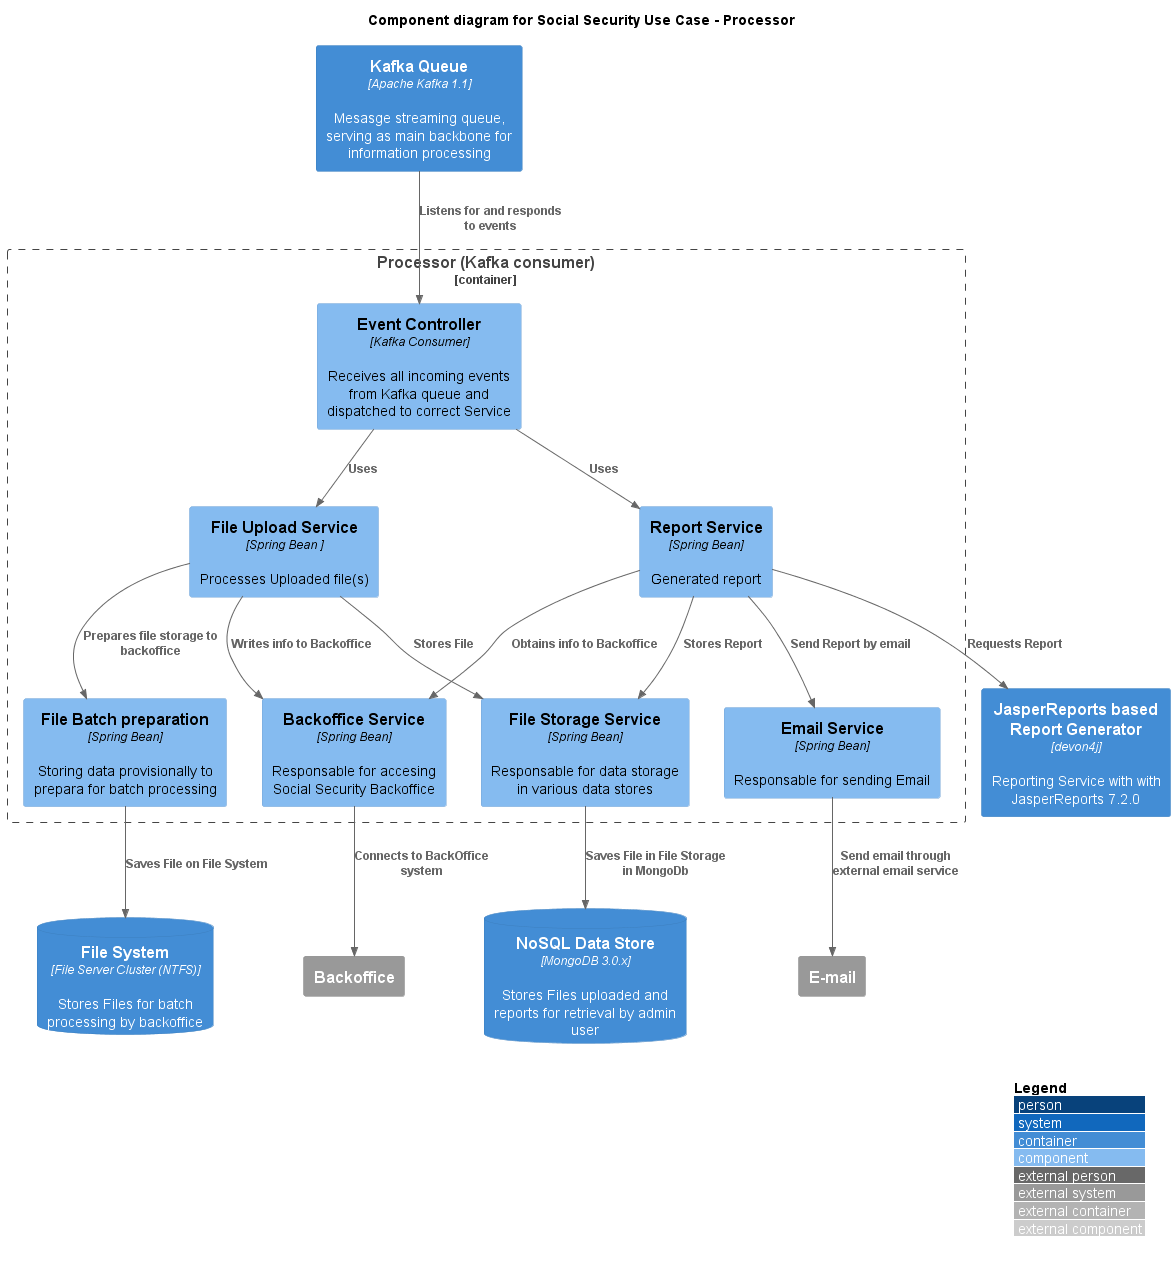

The diagram above was rendered by PlantUML. Its source (embedded in the PNG):
@startuml
!includeurl https://raw.githubusercontent.com/RicardoNiepel/C4-PlantUML/master/C4_Component.puml
' uncomment the following line and comment the first to use locally
' !include C4_Component.puml

LAYOUT_WITH_LEGEND()

title Component diagram for Social Security Use Case - Processor

Container(queue, "Kafka Queue", "Apache Kafka 1.1", "Mesasge streaming queue, serving as main backbone for information processing")
Container(reportgen, "JasperReports based Report Generator", "devon4j", "Reporting Service with with JasperReports 7.2.0")

ContainerDb(filesystem, "File System", "File Server Cluster (NTFS)", "Stores Files for batch processing by backoffice")
ContainerDb(docstore, "NoSQL Data Store", "MongoDB 3.0.x", "Stores Files uploaded and reports for retrieval by admin user")

System_Ext(email, "E-mail")
System_Ext(backoffice, "Backoffice")

Container_Boundary(api, "Processor (Kafka consumer)") {
    Component(consumer, "Event Controller", "Kafka Consumer", "Receives all incoming events from Kafka queue and dispatched to correct Service")
    Component(fileupload, "File Upload Service", "Spring Bean ", "Processes Uploaded file(s)")
    Component(report, "Report Service", "Spring Bean", "Generated report")
    Component(docstorage1, "File Storage Service", "Spring Bean", "Responsable for data storage in various data stores")
    Component(docstorage2, "File Batch preparation", "Spring Bean", "Storing data provisionally to prepara for batch processing")
    Component(emailservice, "Email Service", "Spring Bean", "Responsable for sending Email")
    Component(backofficeservice, "Backoffice Service", "Spring Bean", "Responsable for accesing Social Security Backoffice")

    Rel(consumer, fileupload, "Uses")
    Rel(consumer, report, "Uses")

    Rel(report, docstorage1, "Stores Report")
    Rel(report, emailservice, "Send Report by email")
    Rel(report, backofficeservice, "Obtains info to Backoffice")

    Rel(fileupload, docstorage1, "Stores File")
    Rel(fileupload, docstorage2, "Prepares file storage to backoffice")
    Rel(fileupload, backofficeservice, "Writes info to Backoffice")
}

Rel(queue, consumer, "Listens for and responds to events")
Rel(report, reportgen, "Requests Report")
Rel(docstorage1, docstore, "Saves File in File Storage in MongoDb")
Rel(docstorage2, filesystem, "Saves File on File System")
Rel(backofficeservice, backoffice, "Connects to BackOffice system")
Rel(emailservice, email, "Send email through external email service")


@enduml